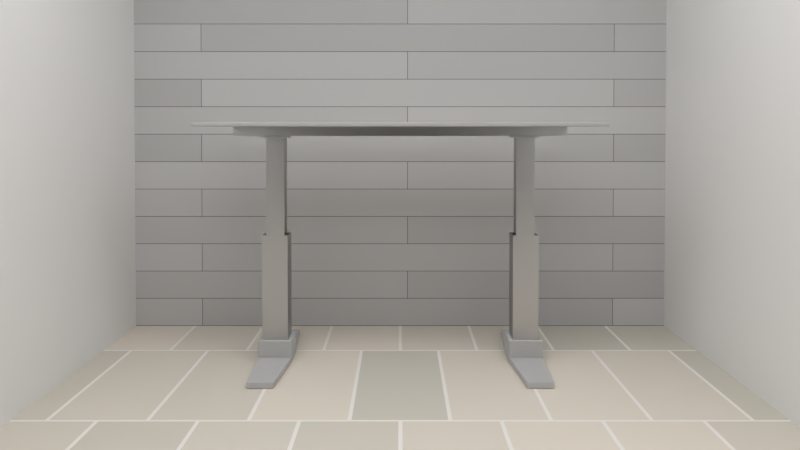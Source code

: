 # Source: concept-table.blend  (saved by Blender 2.79.0; exported with 4.5.12 LTS)
import bpy
from mathutils import Matrix  # noqa: F401  (used for matrix-valued properties, if any)

bpy.ops.wm.read_factory_settings(use_empty=True)
scene = bpy.context.scene
scene.name = 'Scene'

# ---- collections
col_collection_1 = bpy.data.collections.new('Collection 1'); scene.collection.children.link(col_collection_1)
col_collection_2 = bpy.data.collections.new('Collection 2'); scene.collection.children.link(col_collection_2)

# ---- images (referenced by path relative to the original .blend; pixels are not part of the script)
import os
ASSET_DIR = os.environ.get("B2B_ASSET_DIR", "")  # directory of the original .blend (textures are referenced by path, not embedded)
HERE = os.path.dirname(os.path.abspath(__file__))  # packed textures are extracted next to this script under _unpacked/

def load_image(name, relpath, width, height, colorspace="sRGB"):
    """Load a texture the original file referenced (path relative to the .blend, or extracted next to this script)."""
    p = next((c for c in (os.path.join(HERE, relpath), os.path.join(ASSET_DIR, relpath)) if relpath and os.path.exists(c)), "")
    if p:
        img = bpy.data.images.load(p, check_existing=True)
        img.name = name
    else:  # same state as the original file: an image datablock whose file is absent (Cycles renders it pink)
        img = bpy.data.images.new(name, width, height)
        img.source = "FILE"
        img.filepath = "//" + (relpath or name)
    img.colorspace_settings.name = colorspace
    return img
img_studio026_exr = load_image('studio026.exr', 'studio026.exr', 1024, 1024, 'Linear Rec.709')

# ---- materials (node trees are filled in below, after node groups)
mat_material_002 = bpy.data.materials.new('Material.002')
mat_material_002.alpha_threshold = 0.0
mat_material_002.roughness = 0.5
mat_material_002.line_color = (0.0, 0.0, 0.0, 1.0)
mat_material_001 = bpy.data.materials.new('Material.001')
mat_material_001.alpha_threshold = 0.0
mat_material_001.roughness = 0.5
mat_material_001.line_color = (0.0, 0.0, 0.0, 1.0)
mat_material = bpy.data.materials.new('Material')
mat_material.alpha_threshold = 0.0
mat_material.roughness = 0.5
mat_material.line_color = (0.0, 0.0, 0.0, 1.0)
mat_material_007 = bpy.data.materials.new('Material.007')
mat_material_007.alpha_threshold = 0.0
mat_material_007.roughness = 0.5
mat_material_005 = bpy.data.materials.new('Material.005')
mat_material_005.alpha_threshold = 0.0
mat_material_005.roughness = 0.5
mat_material_003 = bpy.data.materials.new('Material.003')
mat_material_003.alpha_threshold = 0.0
mat_material_003.roughness = 0.5
mat_material_006 = bpy.data.materials.new('Material.006')
mat_material_006.alpha_threshold = 0.0
mat_material_006.roughness = 0.5

# ---- material node trees
mat_material_002.use_nodes = True; mat_material_002.node_tree.nodes.clear()
_N = mat_material_002.node_tree.nodes; _L = mat_material_002.node_tree.links
n0 = _N.new('ShaderNodeOutputMaterial'); n0.name = 'Material Output'; n0.location = (300, 300)
n1 = _N.new('ShaderNodeBsdfAnisotropic'); n1.name = 'Glossy BSDF'; n1.location = (10, 300)
n1.distribution = 'GGX'
n1.inputs[0].default_value = (0.402, 0.402, 0.402, 1.0)
n1.inputs[1].default_value = 0.587
_L.new(n1.outputs[0], n0.inputs[0])
n0.is_active_output = True
mat_material_001.use_nodes = True; mat_material_001.node_tree.nodes.clear()
_N = mat_material_001.node_tree.nodes; _L = mat_material_001.node_tree.links
n0 = _N.new('ShaderNodeOutputMaterial'); n0.name = 'Material Output'; n0.location = (300, 300)
n1 = _N.new('ShaderNodeBsdfDiffuse'); n1.name = 'Diffuse BSDF'; n1.location = (10, 300)
n1.inputs[0].default_value = (0.4672, 0.4672, 0.4672, 1.0)
n1.inputs[1].default_value = 0.3445
_L.new(n1.outputs[0], n0.inputs[0])
n0.is_active_output = True
mat_material.use_nodes = True; mat_material.node_tree.nodes.clear()
_N = mat_material.node_tree.nodes; _L = mat_material.node_tree.links
n0 = _N.new('ShaderNodeOutputMaterial'); n0.name = 'Material Output'; n0.location = (300, 300)
n1 = _N.new('ShaderNodeBsdfAnisotropic'); n1.name = 'Glossy BSDF'; n1.location = (10, 300)
n1.distribution = 'GGX'
n1.inputs[0].default_value = (0.5173, 0.5173, 0.5173, 1.0)
n1.inputs[1].default_value = 0.2858
_L.new(n1.outputs[0], n0.inputs[0])
n0.is_active_output = True
mat_material_007.use_nodes = True; mat_material_007.node_tree.nodes.clear()
_N = mat_material_007.node_tree.nodes; _L = mat_material_007.node_tree.links
n0 = _N.new('ShaderNodeOutputMaterial'); n0.name = 'Material Output'; n0.location = (300, 300)
n1 = _N.new('ShaderNodeEmission'); n1.name = 'Emission'; n1.location = (10, 300)
n1.inputs[0].default_value = (0.8, 0.8, 0.8, 1.0)
n1.inputs[1].default_value = 4.0
_L.new(n1.outputs[0], n0.inputs[0])
n0.is_active_output = True
mat_material_005.use_nodes = True; mat_material_005.node_tree.nodes.clear()
_N = mat_material_005.node_tree.nodes; _L = mat_material_005.node_tree.links
n0 = _N.new('ShaderNodeOutputMaterial'); n0.name = 'Material Output'; n0.location = (300, 300)
n1 = _N.new('ShaderNodeBsdfDiffuse'); n1.name = 'Diffuse BSDF'; n1.location = (10, 300)
_L.new(n1.outputs[0], n0.inputs[0])
n0.is_active_output = True
mat_material_003.use_nodes = True; mat_material_003.node_tree.nodes.clear()
_N = mat_material_003.node_tree.nodes; _L = mat_material_003.node_tree.links
n0 = _N.new('ShaderNodeOutputMaterial'); n0.name = 'Material Output'; n0.location = (300, 300)
n1 = _N.new('ShaderNodeBsdfDiffuse'); n1.name = 'Diffuse BSDF'; n1.location = (10, 300)
n1.inputs[1].default_value = 0.03333
n2 = _N.new('ShaderNodeTexBrick'); n2.name = 'Brick Texture'; n2.location = (-300, 300)
n2.inputs[1].default_value = (0.4869, 0.4869, 0.4869, 1.0)
n2.inputs[2].default_value = (0.5815, 0.5815, 0.5815, 1.0)
n2.inputs[3].default_value = (0.1193, 0.1193, 0.1193, 1.0)
n2.inputs[5].default_value = 0.001
n2.inputs[6].default_value = 0.0
n2.inputs[7].default_value = -0.1
n2.inputs[8].default_value = 1.5
n2.inputs[9].default_value = 0.1
n3 = _N.new('ShaderNodeTexBrick'); n3.name = 'Brick Texture.001'; n3.location = (-80, 120)
n3.inputs[1].default_value = (0.7634, 0.7634, 0.7634, 1.0)
n3.inputs[2].default_value = (0.8846, 0.8846, 0.8846, 1.0)
n3.inputs[3].default_value = (0.3412, 0.3412, 0.3412, 1.0)
n3.inputs[5].default_value = 0.01
n3.inputs[6].default_value = 0.0
n3.inputs[7].default_value = -0.1
n3.inputs[9].default_value = 0.5
n4 = _N.new('ShaderNodeBump'); n4.name = 'Bump'; n4.location = (140, 20)
n4.inputs[1].default_value = 0.4
n4.inputs[2].default_value = 1.0
_L.new(n1.outputs[0], n0.inputs[0])
_L.new(n2.outputs[0], n1.inputs[0])
_L.new(n3.outputs[0], n4.inputs[0])
_L.new(n4.outputs[0], n1.inputs[2])
n0.is_active_output = True
mat_material_006.use_nodes = True; mat_material_006.node_tree.nodes.clear()
_N = mat_material_006.node_tree.nodes; _L = mat_material_006.node_tree.links
n0 = _N.new('ShaderNodeOutputMaterial'); n0.name = 'Material Output'; n0.location = (300, 300)
n1 = _N.new('ShaderNodeBsdfDiffuse'); n1.name = 'Diffuse BSDF'; n1.location = (10, 300)
n1.inputs[1].default_value = 0.03333
n2 = _N.new('ShaderNodeTexBrick'); n2.name = 'Brick Texture'; n2.location = (-300, 300)
n2.squash_frequency = 5
n2.offset = 0.5051
n2.inputs[1].default_value = (0.6152, 0.587, 0.5217, 1.0)
n2.inputs[2].default_value = (0.7613, 0.6955, 0.6197, 1.0)
n2.inputs[3].default_value = (0.8412, 0.8124, 0.7822, 1.0)
n2.inputs[5].default_value = 0.005
n2.inputs[6].default_value = 0.0
n2.inputs[7].default_value = -0.1
n2.inputs[8].default_value = 0.25
n2.inputs[9].default_value = 0.6
n3 = _N.new('ShaderNodeTexBrick'); n3.name = 'Brick Texture.001'; n3.location = (-80, 120)
n3.inputs[1].default_value = (0.7634, 0.7634, 0.7634, 1.0)
n3.inputs[2].default_value = (0.8846, 0.8846, 0.8846, 1.0)
n3.inputs[3].default_value = (0.3412, 0.3412, 0.3412, 1.0)
n3.inputs[5].default_value = 0.01
n3.inputs[6].default_value = 0.0
n3.inputs[7].default_value = -0.1
n3.inputs[9].default_value = 0.5
n4 = _N.new('ShaderNodeBump'); n4.name = 'Bump'; n4.location = (140, 20)
n4.inputs[1].default_value = 0.3
n4.inputs[2].default_value = 1.0
_L.new(n1.outputs[0], n0.inputs[0])
_L.new(n2.outputs[0], n1.inputs[0])
_L.new(n3.outputs[0], n4.inputs[0])
_L.new(n4.outputs[0], n1.inputs[2])
n0.is_active_output = True

# ---- world
world_world = bpy.data.worlds.new('World'); scene.world = world_world
world_world.use_nodes = True; world_world.node_tree.nodes.clear()
_N = world_world.node_tree.nodes; _L = world_world.node_tree.links
n0 = _N.new('ShaderNodeOutputWorld'); n0.name = 'World Output'; n0.location = (300, 300)
n1 = _N.new('ShaderNodeBackground'); n1.name = 'Background'; n1.location = (10, 300)
n1.inputs[1].default_value = 0.0
n2 = _N.new('ShaderNodeTexEnvironment'); n2.name = 'Environment Texture'; n2.location = (-180, 300)
n2.width = 140
n2.image = img_studio026_exr
_L.new(n1.outputs[0], n0.inputs[0])
_L.new(n2.outputs[0], n1.inputs[0])
n0.is_active_output = True
world_world.color = (0.05088, 0.05088, 0.05088)
world_world.use_sun_shadow = False
world_world.sun_shadow_jitter_overblur = 0.0
world_world.cycles.sampling_method = 'MANUAL'

# ---- cameras
cam_camera = bpy.data.cameras.new('Camera')
cam_camera.clip_end = 100.0
cam_camera.lens = 32.57
cam_camera.sensor_width = 33.98
cam_camera.sensor_height = 18.0
cam_camera.ortho_scale = 7.314
cam_camera.shift_y = -0.1
cam_camera.show_limits = True
cam_camera.lens_unit = 'FOV'
cam_camera.dof.focus_distance = 4.23

# ---- lights
light_lamp = bpy.data.lights.new('Lamp', 'POINT')
light_lamp.transmission_factor = 0.0
light_lamp.cutoff_distance = 30.0
light_lamp.energy = 100.0
light_lamp.shadow_buffer_clip_start = 1.001
light_lamp.shadow_soft_size = 0.1
light_lamp.shadow_maximum_resolution = 0.006
light_lamp.use_absolute_resolution = True

# ---- meshes
me_cube_006 = bpy.data.meshes.new('Cube.006')
me_cube_006.from_pydata([(-0.7714, -0.09, -0.02), (-0.5914, -0.09, -0.02), (-0.5914, -0.09, 0.07), (-0.7714, -0.09, 0.07), (-0.7714, 2.98e-08, -0.02), (-0.7714, 2.98e-08, 0.07), (-0.5914, 2.98e-08, 0.07), (-0.5914, 1.863e-09, -0.02)], [], [(3, 5, 4, 0), (6, 5, 3, 2), (0, 1, 2, 3), (2, 1, 7, 6), (1, 0, 4, 7)])
me_cube_006.polygons.foreach_set('material_index', [1, 1, 1, 1, 1])
_k = {(0, 1): 1.0, (2, 3): 1.0, (2, 6): 1.0, (1, 2): 1.0, (0, 3): 1.0, (0, 4): 1.0, (3, 5): 1.0, (5, 6): 1.0, (4, 5): 1.0, (1, 7): 1.0, (6, 7): 1.0}
me_cube_006.attributes.new('crease_edge', 'FLOAT', 'EDGE').data.foreach_set('value', [_k.get((min(e.vertices), max(e.vertices)), 0.0) for e in me_cube_006.edges])
me_cube_006.materials.append(mat_material_002)
me_cube_006.materials.append(mat_material_001)
me_cube_006.use_remesh_preserve_volume = False
me_cube_006.use_remesh_preserve_attributes = False
me_cube_006.use_mirror_vertex_groups = False
me_cube_006.update()
me_cube_005 = bpy.data.meshes.new('Cube.005')
me_cube_005.from_pydata([(-0.7314, -0.05, 0.33), (-0.7314, 0.05, 0.33), (-0.7314, -0.05, 0.85), (-0.7314, 0.05, 0.85), (-0.6314, 0.05, 0.33), (-0.6314, -0.05, 0.33), (-0.6314, 0.05, 0.85), (-0.6314, -0.05, 0.85), (-0.7314, -0.05, 0.86), (-0.7314, 0.05, 0.86), (-0.6314, 0.05, 0.86), (-0.6314, -0.05, 0.86), (-0.7514, -0.07, 0.86), (-0.7514, 0.07, 0.86), (-0.6114, 0.07, 0.86), (-0.6114, -0.07, 0.86), (-0.7514, -0.07, 0.87), (-0.7514, 0.07, 0.87), (-0.6114, 0.07, 0.87), (-0.6114, -0.07, 0.87)], [], [(4, 5, 0, 1), (3, 2, 8, 9), (5, 7, 2, 0), (0, 2, 3, 1), (6, 4, 1, 3), (4, 6, 7, 5), (9, 8, 12, 13), (6, 3, 9, 10), (7, 6, 10, 11), (2, 7, 11, 8), (14, 13, 17, 18), (10, 9, 13, 14), (11, 10, 14, 15), (8, 11, 15, 12), (18, 17, 16, 19), (15, 14, 18, 19), (12, 15, 19, 16), (13, 12, 16, 17)])
_k = {(1, 4): 1.0, (0, 5): 1.0, (0, 1): 1.0, (3, 6): 1.0, (2, 7): 1.0, (2, 3): 1.0, (6, 7): 1.0, (4, 5): 1.0, (9, 10): 1.0, (8, 11): 1.0, (8, 9): 1.0, (10, 11): 1.0, (13, 14): 1.0, (12, 15): 1.0, (12, 13): 1.0, (14, 15): 1.0, (17, 18): 1.0, (16, 19): 1.0, (16, 17): 1.0, (18, 19): 1.0}
me_cube_005.attributes.new('crease_edge', 'FLOAT', 'EDGE').data.foreach_set('value', [_k.get((min(e.vertices), max(e.vertices)), 0.0) for e in me_cube_005.edges])
me_cube_005.materials.append(mat_material)
me_cube_005.use_remesh_preserve_volume = False
me_cube_005.use_remesh_preserve_attributes = False
me_cube_005.use_mirror_vertex_groups = False
me_cube_005.update()
me_cube_004 = bpy.data.meshes.new('Cube.004')
me_cube_004.from_pydata([(-1.7, -0.4, 0.02919), (-1.7, -0.4, 0.1109), (-1.7, 0.4, 0.02919), (-1.7, 0.4, 0.1109), (1.7, -0.4, 0.02919), (1.7, -0.4, 0.1109), (1.7, 0.4, 0.02919), (1.7, 0.4, 0.1109)], [], [(0, 1, 3, 2), (2, 3, 7, 6), (6, 7, 5, 4), (4, 5, 1, 0), (2, 6, 4, 0), (7, 3, 1, 5)])
me_cube_004.materials.append(mat_material_007)
me_cube_004.use_remesh_preserve_volume = False
me_cube_004.use_remesh_preserve_attributes = False
me_cube_004.use_mirror_vertex_groups = False
me_cube_004.update()
me_plane_005 = bpy.data.meshes.new('Plane.005')
me_plane_005.from_pydata([(-1.0, -1.0, 0.0), (1.0, -1.0, 0.0), (-1.0, 1.0, 0.0), (1.0, 1.0, 0.0)], [], [(0, 1, 3, 2)])
me_plane_005.materials.append(mat_material_005)
me_plane_005.use_remesh_preserve_volume = False
me_plane_005.use_remesh_preserve_attributes = False
me_plane_005.use_mirror_vertex_groups = False
me_plane_005.update()
me_plane_004 = bpy.data.meshes.new('Plane.004')
me_plane_004.from_pydata([(-1.0, -1.0, 0.0), (1.0, -1.0, 0.0), (-1.0, 1.0, 0.0), (1.0, 1.0, 0.0)], [], [(0, 1, 3, 2)])
me_plane_004.materials.append(mat_material_005)
me_plane_004.use_remesh_preserve_volume = False
me_plane_004.use_remesh_preserve_attributes = False
me_plane_004.use_mirror_vertex_groups = False
me_plane_004.update()
me_plane_003 = bpy.data.meshes.new('Plane.003')
me_plane_003.from_pydata([(-1.0, -1.0, 0.0), (1.0, -1.0, 0.0), (-1.0, 1.0, 0.0), (1.0, 1.0, 0.0)], [], [(0, 1, 3, 2)])
me_plane_003.materials.append(mat_material_005)
me_plane_003.use_remesh_preserve_volume = False
me_plane_003.use_remesh_preserve_attributes = False
me_plane_003.use_mirror_vertex_groups = False
me_plane_003.update()
me_cube_003 = bpy.data.meshes.new('Cube.003')
me_cube_003.from_pydata([(0.907, -0.05, 0.0), (0.907, 0.05, 0.0), (0.907, 0.05, -0.05), (0.907, -0.05, -0.05), (0.907, 0.045, -0.046), (0.907, 0.045, -0.005), (0.907, -0.045, -0.046), (0.907, -0.045, -0.005), (0.0, -0.05, 0.0), (0.0, 0.05, 0.0), (0.0, 0.05, -0.05), (0.0, -0.05, -0.05)], [], [(0, 3, 6, 7), (3, 2, 4, 6), (11, 3, 0, 8), (8, 0, 1, 9), (10, 2, 3, 11), (1, 0, 7, 5), (2, 1, 5, 4), (2, 10, 9, 1)])
_k = {(1, 2): 1.0, (0, 3): 1.0, (0, 1): 1.0, (2, 3): 1.0, (4, 5): 1.0, (6, 7): 1.0, (5, 7): 1.0, (4, 6): 1.0}
me_cube_003.attributes.new('crease_edge', 'FLOAT', 'EDGE').data.foreach_set('value', [_k.get((min(e.vertices), max(e.vertices)), 0.0) for e in me_cube_003.edges])
me_cube_003.materials.append(mat_material)
me_cube_003.use_remesh_preserve_volume = False
me_cube_003.use_remesh_preserve_attributes = False
me_cube_003.use_mirror_vertex_groups = False
me_cube_003.update()
me_plane_002 = bpy.data.meshes.new('Plane.002')
me_plane_002.from_pydata([(-1.0, -1.0, 0.0), (1.0, -1.0, 0.0), (-1.0, 1.0, 0.0), (1.0, 1.0, 0.0)], [], [(0, 1, 3, 2)])
me_plane_002.materials.append(mat_material_005)
me_plane_002.use_remesh_preserve_volume = False
me_plane_002.use_remesh_preserve_attributes = False
me_plane_002.use_mirror_vertex_groups = False
me_plane_002.update()
me_plane_001 = bpy.data.meshes.new('Plane.001')
me_plane_001.from_pydata([(-1.0, -1.0, 0.0), (1.0, -1.0, 0.0), (-1.0, 1.0, 0.0), (1.0, 1.0, 0.0)], [], [(0, 1, 3, 2)])
me_plane_001.materials.append(mat_material_003)
me_plane_001.use_remesh_preserve_volume = False
me_plane_001.use_remesh_preserve_attributes = False
me_plane_001.use_mirror_vertex_groups = False
me_plane_001.update()
me_plane = bpy.data.meshes.new('Plane')
me_plane.from_pydata([(-1.0, -1.0, 0.0), (1.0, -1.0, 0.0), (-1.0, 1.0, 0.0), (1.0, 1.0, 0.0)], [], [(0, 1, 3, 2)])
me_plane.materials.append(mat_material_006)
me_plane.use_remesh_preserve_volume = False
me_plane.use_remesh_preserve_attributes = False
me_plane.use_mirror_vertex_groups = False
me_plane.update()
me_cube_002 = bpy.data.meshes.new('Cube.002')
me_cube_002.from_pydata([(-0.7514, -0.07, -0.02), (-0.7514, 0.07, -0.02), (-0.7514, -0.07, 0.64), (-0.7514, 0.07, 0.64), (-0.6114, 0.07, -0.02), (-0.6114, -0.07, -0.02), (-0.6114, 0.07, 0.64), (-0.6114, -0.07, 0.64), (-0.6184, 0.063, -0.017), (-0.7444, 0.063, -0.017), (-0.6184, -0.063, -0.017), (-0.7444, -0.063, -0.017), (-0.6184, 0.063, 0.637), (-0.7444, 0.063, 0.637), (-0.6184, -0.063, 0.637), (-0.7444, -0.063, 0.637)], [], [(7, 6, 12, 14), (5, 0, 11, 10), (5, 7, 2, 0), (0, 2, 3, 1), (6, 4, 1, 3), (4, 6, 7, 5), (11, 15, 14, 10), (12, 8, 10, 14), (2, 7, 14, 15), (0, 1, 9, 11), (4, 5, 10, 8), (1, 4, 8, 9), (3, 2, 15, 13), (6, 3, 13, 12), (9, 13, 15, 11), (9, 8, 12, 13)])
_k = {(1, 4): 1.0, (0, 5): 1.0, (0, 1): 1.0, (3, 6): 1.0, (2, 7): 1.0, (2, 3): 1.0, (6, 7): 1.0, (4, 5): 1.0, (8, 9): 1.0, (10, 11): 1.0, (9, 11): 1.0, (12, 13): 1.0, (14, 15): 1.0, (13, 15): 1.0, (12, 14): 1.0, (8, 10): 1.0}
me_cube_002.attributes.new('crease_edge', 'FLOAT', 'EDGE').data.foreach_set('value', [_k.get((min(e.vertices), max(e.vertices)), 0.0) for e in me_cube_002.edges])
me_cube_002.materials.append(mat_material)
me_cube_002.use_remesh_preserve_volume = False
me_cube_002.use_remesh_preserve_attributes = False
me_cube_002.use_mirror_vertex_groups = False
me_cube_002.update()
me_cube_001 = bpy.data.meshes.new('Cube.001')
me_cube_001.from_pydata([(-1.073, -0.3, -0.035), (-1.073, 0.3, -0.035), (-1.073, -0.3, -0.01), (-1.073, 0.3, -0.01), (2.98e-08, 0.3, -0.035), (2.98e-08, -0.3, -0.035), (2.98e-08, 0.3, -0.01), (2.98e-08, -0.3, -0.01)], [], [(4, 5, 0, 1), (6, 3, 2, 7), (5, 7, 2, 0), (0, 2, 3, 1), (6, 4, 1, 3)])
me_cube_001.polygons.foreach_set('use_smooth', [True] * 5)
me_cube_001.materials.append(mat_material_001)
me_cube_001.use_remesh_preserve_volume = False
me_cube_001.use_remesh_preserve_attributes = False
me_cube_001.use_mirror_vertex_groups = False
me_cube_001.update()
me_cube = bpy.data.meshes.new('Cube')
me_cube.from_pydata([(-0.7714, -0.1, -0.05), (-0.7714, -0.1, -0.02), (-0.5914, -0.1, -0.05), (-0.5914, -0.1, -0.02), (-0.6214, -0.5, -0.05), (-0.7514, -0.5, -0.05), (-0.7514, -0.5, -0.02), (-0.6214, -0.5, -0.02), (-0.7714, 2.98e-08, -0.02), (-0.7714, 2.98e-08, -0.05), (-0.5914, 1.863e-09, -0.05), (-0.5914, 1.863e-09, -0.02)], [], [(1, 0, 5, 6), (4, 7, 6, 5), (0, 2, 4, 5), (3, 1, 6, 7), (2, 3, 7, 4), (1, 8, 9, 0), (3, 2, 10, 11), (2, 0, 9, 10), (3, 11, 8, 1)])
me_cube.polygons.foreach_set('material_index', [1, 1, 1, 1, 1, 1, 1, 1, 1])
_k = {(0, 2): 1.0, (0, 1): 1.0, (1, 3): 1.0, (2, 3): 1.0, (4, 5): 1.0, (5, 6): 1.0, (6, 7): 1.0, (4, 7): 1.0, (0, 5): 1.0, (1, 6): 1.0, (2, 4): 1.0, (3, 7): 1.0, (1, 8): 1.0, (0, 9): 1.0, (8, 9): 1.0, (10, 11): 1.0, (3, 11): 1.0, (2, 10): 1.0}
me_cube.attributes.new('crease_edge', 'FLOAT', 'EDGE').data.foreach_set('value', [_k.get((min(e.vertices), max(e.vertices)), 0.0) for e in me_cube.edges])
me_cube.materials.append(mat_material_002)
me_cube.materials.append(mat_material_001)
me_cube.use_remesh_preserve_volume = False
me_cube.use_remesh_preserve_attributes = False
me_cube.use_mirror_vertex_groups = False
me_cube.update()

# ---- objects
ob_feet_enclosure_001 = bpy.data.objects.new('feet-enclosure.001', me_cube_006)
ob_actuator_enclosure = bpy.data.objects.new('Actuator Enclosure', me_cube_005)
ob_cube_002 = bpy.data.objects.new('Cube.002', me_cube_004)
ob_cube_001 = bpy.data.objects.new('Cube.001', me_cube_004)
ob_cube = bpy.data.objects.new('Cube', me_cube_004)
ob_plane_005 = bpy.data.objects.new('Plane.005', me_plane_005)
ob_plane_004 = bpy.data.objects.new('Plane.004', me_plane_004)
ob_plane_003 = bpy.data.objects.new('Plane.003', me_plane_003)
ob_electronics_enclosure = bpy.data.objects.new('Electronics Enclosure', me_cube_003)
ob_plane_002 = bpy.data.objects.new('Plane.002', me_plane_002)
ob_plane_001 = bpy.data.objects.new('Plane.001', me_plane_001)
ob_plane = bpy.data.objects.new('Plane', me_plane)
ob_motor_actuator_enclosure = bpy.data.objects.new('Motor Actuator Enclosure', me_cube_002)
ob_spruce_table_top = bpy.data.objects.new('Spruce Table Top', me_cube_001)
ob_feet_enclosure = bpy.data.objects.new('feet-enclosure', me_cube)
ob_lamp = bpy.data.objects.new('Lamp', light_lamp)
ob_camera = bpy.data.objects.new('Camera', cam_camera)

# ---- transforms, parenting, visibility, modifiers, constraints
ob_feet_enclosure_001.location = (0.0, -0.4, 0.0)
ob_feet_enclosure_001.lock_rotations_4d = False
ob_feet_enclosure_001.empty_display_type = 'ARROWS'
ob_feet_enclosure_001.lineart.crease_threshold = 0.0
_m = ob_feet_enclosure_001.modifiers.new('Mirror', 'MIRROR')
_m.use_axis = (True, True, False)
_m = ob_feet_enclosure_001.modifiers.new('Bevel', 'BEVEL')
_m.width = 0.005
_m.width_pct = 0.005
_m.segments = 2
_m.limit_method = 'NONE'
_m.offset_type = 'WIDTH'
_m.profile = 0.5151
_m.spread = 0.0
ob_actuator_enclosure.location = (0.0, -0.4, 0.3086)
ob_actuator_enclosure.lock_rotations_4d = False
ob_actuator_enclosure.empty_display_type = 'ARROWS'
ob_actuator_enclosure.lineart.crease_threshold = 0.0
_m = ob_actuator_enclosure.modifiers.new('Mirror', 'MIRROR')
ob_cube_002.location = (-0.02784, -5.703, 2.848)
ob_cube_002.lineart.crease_threshold = 0.0
ob_cube_001.location = (-0.02784, -3.703, 2.848)
ob_cube_001.lineart.crease_threshold = 0.0
ob_cube.location = (-0.02784, -1.703, 2.848)
ob_cube.lineart.crease_threshold = 0.0
ob_plane_005.location = (0.0, -3.705, 3.002)
ob_plane_005.rotation_euler = (3.142, -4.371e-08, 1.571)
ob_plane_005.scale = (4.4, 4.4, 4.4)
ob_plane_005.lineart.crease_threshold = 0.0
ob_plane_004.location = (-1.7, -3.705, 2.202)
ob_plane_004.rotation_euler = (1.571, -0.0, 1.571)
ob_plane_004.scale = (4.4, 4.4, 4.4)
ob_plane_004.lineart.crease_threshold = 0.0
ob_plane_003.location = (1.7, -3.705, 2.202)
ob_plane_003.rotation_euler = (1.571, -0.0, 1.571)
ob_plane_003.scale = (4.4, 4.4, 4.4)
ob_plane_003.lineart.crease_threshold = 0.0
ob_electronics_enclosure.location = (7.451e-09, -0.4, 1.229)
ob_electronics_enclosure.lock_rotations_4d = False
ob_electronics_enclosure.empty_display_type = 'ARROWS'
ob_electronics_enclosure.lineart.crease_threshold = 0.0
_m = ob_electronics_enclosure.modifiers.new('Mirror', 'MIRROR')
ob_plane_002.location = (0.0, 0.29, 0.1)
ob_plane_002.rotation_euler = (1.571, -0.0, 0.0)
ob_plane_002.scale = (4.0, 2.384e-07, 4.0)
ob_plane_002.lineart.crease_threshold = 0.0
ob_plane_001.location = (-0.8333, 0.295, 2.239)
ob_plane_001.rotation_euler = (1.571, -0.0, 0.0)
ob_plane_001.scale = (4.4, 4.4, 4.4)
ob_plane_001.lineart.crease_threshold = 0.0
ob_plane.location = (0.0, -3.242, -0.05199)
ob_plane.scale = (4.4, 4.4, 4.4)
ob_plane.lineart.crease_threshold = 0.0
ob_motor_actuator_enclosure.location = (0.0, -0.4, 0.0)
ob_motor_actuator_enclosure.lock_rotations_4d = False
ob_motor_actuator_enclosure.empty_display_type = 'ARROWS'
ob_motor_actuator_enclosure.lineart.crease_threshold = 0.0
_m = ob_motor_actuator_enclosure.modifiers.new('Mirror', 'MIRROR')
ob_spruce_table_top.location = (-2.98e-08, -0.4, 1.264)
ob_spruce_table_top.lock_rotations_4d = False
ob_spruce_table_top.empty_display_type = 'ARROWS'
ob_spruce_table_top.lineart.crease_threshold = 0.0
_m = ob_spruce_table_top.modifiers.new('Mirror', 'MIRROR')
_m = ob_spruce_table_top.modifiers.new('Bevel', 'BEVEL')
_m.width = 0.01
_m.width_pct = 0.01
_m.segments = 2
_m.offset_type = 'WIDTH'
_m.spread = 0.0
_m = ob_spruce_table_top.modifiers.new('Subsurf', 'SUBSURF')
_m.uv_smooth = 'PRESERVE_CORNERS'
_m.levels = 3
_m.render_levels = 3
_m.show_only_control_edges = False
ob_feet_enclosure.location = (0.0, -0.4, 0.0)
ob_feet_enclosure.lock_rotations_4d = False
ob_feet_enclosure.empty_display_type = 'ARROWS'
ob_feet_enclosure.lineart.crease_threshold = 0.0
_m = ob_feet_enclosure.modifiers.new('Mirror', 'MIRROR')
_m.use_axis = (True, True, False)
_m = ob_feet_enclosure.modifiers.new('Bevel', 'BEVEL')
_m.width = 0.005
_m.width_pct = 0.005
_m.segments = 2
_m.limit_method = 'NONE'
_m.offset_type = 'WIDTH'
_m.profile = 0.5151
_m.spread = 0.0
ob_lamp.location = (4.076, 1.005, 5.904)
ob_lamp.rotation_euler = (0.6503, 0.05522, 1.866)
ob_lamp.lock_rotations_4d = False
ob_lamp.empty_display_type = 'ARROWS'
ob_lamp.color = (0.0, 0.0, 0.0, 0.0)
ob_lamp.lineart.crease_threshold = 0.0
ob_camera.location = (-0.001853, -4.618, 1.221)
ob_camera.rotation_euler = (1.549, 0.0, 0.0)
ob_camera.scale = (0.2767, 0.2767, 0.2767)
ob_camera.lock_rotations_4d = False
ob_camera.empty_display_type = 'ARROWS'
ob_camera.color = (0.0, 0.0, 0.0, 0.0)
ob_camera.display_type = 'WIRE'
ob_camera.lineart.crease_threshold = 0.0

# ---- collection membership
col_collection_1.objects.link(ob_feet_enclosure_001)
col_collection_1.objects.link(ob_actuator_enclosure)
col_collection_1.objects.link(ob_cube_002)
col_collection_1.objects.link(ob_cube_001)
col_collection_1.objects.link(ob_cube)
col_collection_1.objects.link(ob_plane_005)
col_collection_1.objects.link(ob_plane_004)
col_collection_1.objects.link(ob_plane_003)
col_collection_1.objects.link(ob_electronics_enclosure)
col_collection_1.objects.link(ob_plane_002)
col_collection_1.objects.link(ob_plane_001)
col_collection_1.objects.link(ob_plane)
col_collection_1.objects.link(ob_motor_actuator_enclosure)
col_collection_1.objects.link(ob_spruce_table_top)
col_collection_1.objects.link(ob_feet_enclosure)
col_collection_1.objects.link(ob_lamp)
col_collection_1.objects.link(ob_camera)
col_collection_2.objects.link(ob_feet_enclosure_001)
col_collection_2.objects.link(ob_actuator_enclosure)
col_collection_2.objects.link(ob_electronics_enclosure)
col_collection_2.objects.link(ob_motor_actuator_enclosure)
col_collection_2.objects.link(ob_spruce_table_top)
col_collection_2.objects.link(ob_feet_enclosure)

# ---- scene / render settings (as saved in the file)
scene.camera = ob_camera
scene.frame_start = 0; scene.frame_end = 250; scene.frame_set(0)
scene.render.engine = 'CYCLES'
scene.render.resolution_x = 2560
scene.render.resolution_y = 1440
scene.render.dither_intensity = 0.0
scene.render.film_transparent = True
scene.cycles.use_denoising = False
scene.cycles.samples = 2304
scene.cycles.sampling_pattern = 'TABULATED_SOBOL'
scene.cycles.light_sampling_threshold = 0.0
scene.cycles.use_adaptive_sampling = False
scene.cycles.use_light_tree = False
scene.cycles.blur_glossy = 0.0
scene.cycles.max_bounces = 128
scene.cycles.diffuse_bounces = 128
scene.cycles.glossy_bounces = 128
scene.cycles.transmission_bounces = 128
scene.cycles.volume_bounces = 128
scene.cycles.transparent_max_bounces = 128
scene.cycles.use_animated_seed = True
scene.cycles.sample_clamp_indirect = 0.0
scene.view_settings.view_transform = 'Standard'
bpy.context.view_layer.update()
